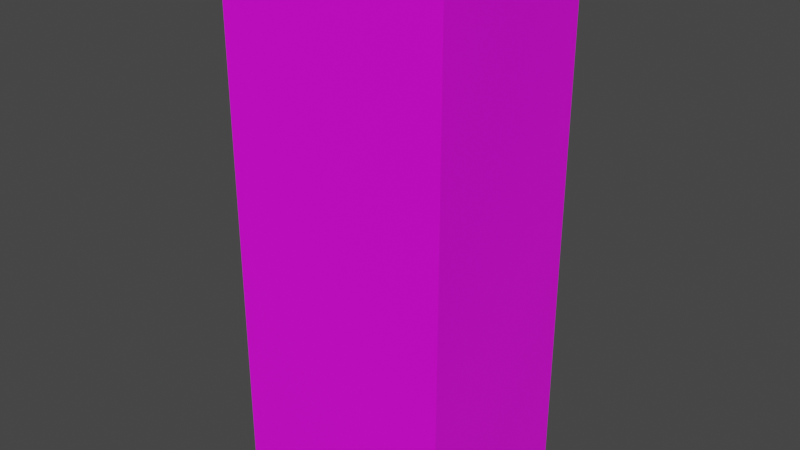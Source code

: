 # Source: Dutch_Mill_0__fat_strawberry.blend  (saved by Blender 3.2.14; exported with 4.5.12 LTS)
import bpy
from mathutils import Matrix  # noqa: F401  (used for matrix-valued properties, if any)

bpy.ops.wm.read_factory_settings(use_empty=True)
scene = bpy.context.scene
scene.name = 'Scene'

# ---- collections
col_collection = bpy.data.collections.new('Collection'); scene.collection.children.link(col_collection)

# ---- images (referenced by path relative to the original .blend; pixels are not part of the script)
import os
ASSET_DIR = os.environ.get("B2B_ASSET_DIR", "")  # directory of the original .blend (textures are referenced by path, not embedded)
HERE = os.path.dirname(os.path.abspath(__file__))  # packed textures are extracted next to this script under _unpacked/

def load_image(name, relpath, width, height, colorspace="sRGB"):
    """Load a texture the original file referenced (path relative to the .blend, or extracted next to this script)."""
    p = next((c for c in (os.path.join(HERE, relpath), os.path.join(ASSET_DIR, relpath)) if relpath and os.path.exists(c)), "")
    if p:
        img = bpy.data.images.load(p, check_existing=True)
        img.name = name
    else:  # same state as the original file: an image datablock whose file is absent (Cycles renders it pink)
        img = bpy.data.images.new(name, width, height)
        img.source = "FILE"
        img.filepath = "//" + (relpath or name)
    img.colorspace_settings.name = colorspace
    return img
img_dutch_mill_0__fat_strawberry_jpg = load_image('Dutch_Mill_0%_fat_strawberry.jpg', 'Dutch_Mill_0%_fat_strawberry.jpg', 1024, 1024, 'sRGB')

# ---- materials (node trees are filled in below, after node groups)
mat_material_001 = bpy.data.materials.new('Material.001')
mat_material_001.use_transparent_shadow = False

# ---- material node trees
mat_material_001.use_nodes = True; mat_material_001.node_tree.nodes.clear()
_N = mat_material_001.node_tree.nodes; _L = mat_material_001.node_tree.links
n0 = _N.new('ShaderNodeBsdfPrincipled'); n0.name = 'Principled BSDF'; n0.location = (10, 300)
n0.distribution = 'GGX'
n0.subsurface_method = 'RANDOM_WALK_SKIN'
n0.inputs[3].default_value = 1.45
n0.inputs[27].default_value = (0.0, 0.0, 0.0, 1.0)
n0.inputs[28].default_value = 1.0
n1 = _N.new('ShaderNodeOutputMaterial'); n1.name = 'Material Output'; n1.location = (300, 300)
n2 = _N.new('ShaderNodeTexImage'); n2.name = 'Image Texture'; n2.location = (-280, 275)
n2.image = img_dutch_mill_0__fat_strawberry_jpg
_L.new(n0.outputs[0], n1.inputs[0])
_L.new(n2.outputs[0], n0.inputs[0])
n1.is_active_output = True

# ---- world
world_world = bpy.data.worlds.new('World'); scene.world = world_world
world_world.use_nodes = True; world_world.node_tree.nodes.clear()
_N = world_world.node_tree.nodes; _L = world_world.node_tree.links
n0 = _N.new('ShaderNodeOutputWorld'); n0.name = 'World Output'; n0.location = (300, 300)
n1 = _N.new('ShaderNodeBackground'); n1.name = 'Background'; n1.location = (10, 300)
n1.inputs[0].default_value = (0.05088, 0.05088, 0.05088, 1.0)
_L.new(n1.outputs[0], n0.inputs[0])
n0.is_active_output = True
world_world.color = (0.05088, 0.05088, 0.05088)
world_world.use_sun_shadow = False
world_world.sun_shadow_jitter_overblur = 0.0

# ---- meshes
me_cube_001 = bpy.data.meshes.new('Cube.001')
me_cube_001.from_pydata([(-1.049, -0.8204, 0.06413), (-1.049, -0.8204, 5.053), (-1.049, 0.8367, 0.06413), (-1.049, 0.8367, 5.053), (1.049, -0.8204, 0.06413), (1.049, -0.8204, 5.053), (1.049, 0.8367, 0.06413), (1.049, 0.8367, 5.053)], [], [(0, 1, 3, 2), (2, 3, 7, 6), (6, 7, 5, 4), (4, 5, 1, 0), (2, 6, 4, 0), (7, 3, 1, 5)])
_uv = me_cube_001.uv_layers.new(name='UVMap')
_uv.uv.foreach_set('vector', [0.5262, 0.0, 0.5262, 1.002, 0.4073, 1.002, 0.4073, 0.0, 0.2969, 0.0, 0.2969, 1.012, 0.1456, 1.012, 0.1456, 0.0, 0.4091, 0.0, 0.4091, 1.007, 0.2973, 1.007, 0.2973, 0.0, 0.1499, 0.0, 0.1499, 1.007, -0.001406, 1.007, -0.001406, 0.0, 0.4413, 0.6642, 0.4413, 0.9436, 0.2206, 0.9436, 0.2206, 0.6642, 0.9977, 1.005, 0.5232, 1.005, 0.5232, 0.01335, 0.9977, 0.01335])
me_cube_001.materials.append(mat_material_001)
me_cube_001.update()

# ---- objects
ob_cube = bpy.data.objects.new('Cube', me_cube_001)

# ---- transforms, parenting, visibility, modifiers, constraints
ob_cube.location = (0.0, 0.0, 0.0)

# ---- collection membership
col_collection.objects.link(ob_cube)

# ---- scene / render settings (as saved in the file)
scene.frame_start = 1; scene.frame_end = 250; scene.frame_set(1)
scene.render.engine = 'BLENDER_EEVEE_NEXT'
scene.cycles.sampling_pattern = 'TABULATED_SOBOL'
scene.cycles.use_light_tree = False
scene.view_settings.view_transform = 'Filmic'
bpy.context.view_layer.update()

# ---- added for rendering (the .blend has no active camera and no usable light): camera, sun
cam_auto = bpy.data.cameras.new('AutoCamera')
cam_auto.lens = 50.0
cam_auto.sensor_width = 36.0
cam_auto.clip_end = 1000.0
ob_auto_camera = bpy.data.objects.new('AutoCamera', cam_auto)
scene.collection.objects.link(ob_auto_camera)
ob_auto_camera.location = (5.23655, -6.27569, 6.74764)
ob_auto_camera.rotation_euler = (1.09748, -7.21219e-08, 0.694738)
scene.camera = ob_auto_camera
light_auto_sun = bpy.data.lights.new('AutoSun', 'SUN')
light_auto_sun.energy = 3.0
light_auto_sun.angle = 0.0523599
ob_auto_sun = bpy.data.objects.new('AutoSun', light_auto_sun)
scene.collection.objects.link(ob_auto_sun)
ob_auto_sun.rotation_euler = (0.872665, 0.174533, 0.523599)
bpy.context.view_layer.update()
